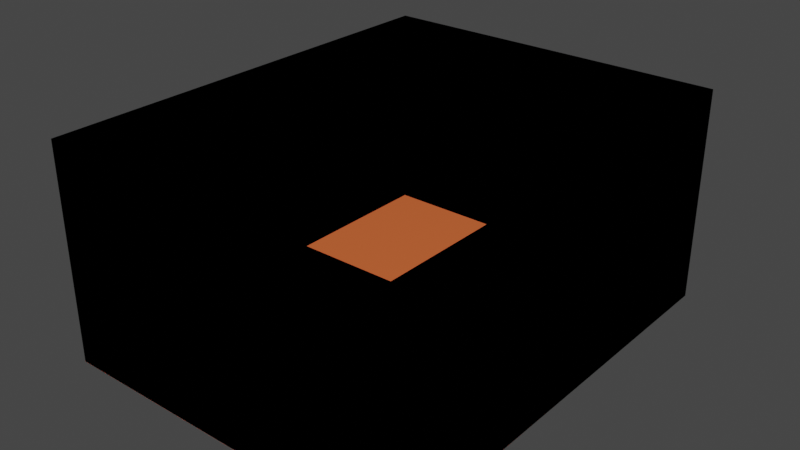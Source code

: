 # Source: room.blend  (saved by Blender 2.82.7; exported with 4.5.12 LTS)
import bpy
from mathutils import Matrix  # noqa: F401  (used for matrix-valued properties, if any)

bpy.ops.wm.read_factory_settings(use_empty=True)
scene = bpy.context.scene
scene.name = 'Scene'

# ---- collections
col_collection = bpy.data.collections.new('Collection'); scene.collection.children.link(col_collection)

# ---- images (referenced by path relative to the original .blend; pixels are not part of the script)
import os
ASSET_DIR = os.environ.get("B2B_ASSET_DIR", "")  # directory of the original .blend (textures are referenced by path, not embedded)
HERE = os.path.dirname(os.path.abspath(__file__))  # packed textures are extracted next to this script under _unpacked/

def load_image(name, relpath, width, height, colorspace="sRGB"):
    """Load a texture the original file referenced (path relative to the .blend, or extracted next to this script)."""
    p = next((c for c in (os.path.join(HERE, relpath), os.path.join(ASSET_DIR, relpath)) if relpath and os.path.exists(c)), "")
    if p:
        img = bpy.data.images.load(p, check_existing=True)
        img.name = name
    else:  # same state as the original file: an image datablock whose file is absent (Cycles renders it pink)
        img = bpy.data.images.new(name, width, height)
        img.source = "FILE"
        img.filepath = "//" + (relpath or name)
    img.colorspace_settings.name = colorspace
    return img
img_woodflooring_generator_v1_2_diffuse_tif = load_image('WoodFlooring_Generator_v1_2_Diffuse.tif', 'WoodFlooring_Generator_v1_2_Diffuse.tif', 1024, 1024, 'sRGB')
img_woodflooring_generator_v1_2_roughness_tif = load_image('WoodFlooring_Generator_v1_2_Roughness.tif', 'WoodFlooring_Generator_v1_2_Roughness.tif', 1024, 1024, 'sRGB')
img_brickspaintedwhite001_col_3k_jpg = load_image('BricksPaintedWhite001_COL_3K.jpg', 'BricksPaintedWhite001_COL_3K.jpg', 1024, 1024, 'sRGB')

# ---- materials (node trees are filled in below, after node groups)
mat_base = bpy.data.materials.new('base')
mat_base.use_transparent_shadow = False
mat_brickspaintedwhite001_3k = bpy.data.materials.new('BricksPaintedWhite001_3K')
mat_brickspaintedwhite001_3k.displacement_method = 'BOTH'
mat_brickspaintedwhite001_3k.use_transparent_shadow = False
mat_floor = bpy.data.materials.new('floor')
mat_floor.alpha_threshold = 0.0
mat_floor.use_transparent_shadow = False
mat_floor.line_color = (0.0, 0.0, 0.0, 1.0)

# ---- material node trees
mat_base.use_nodes = True; mat_base.node_tree.nodes.clear()
_N = mat_base.node_tree.nodes; _L = mat_base.node_tree.links
n0 = _N.new('ShaderNodeBsdfPrincipled'); n0.name = 'Principled BSDF'; n0.location = (10, 300)
n0.distribution = 'GGX'
n0.subsurface_method = 'BURLEY'
n0.inputs[3].default_value = 1.45
n0.inputs[27].default_value = (0.0, 0.0, 0.0, 1.0)
n0.inputs[28].default_value = 1.0
n1 = _N.new('ShaderNodeTexImage'); n1.name = 'Image Texture'; n1.location = (-585, 385)
n1.image = img_woodflooring_generator_v1_2_diffuse_tif
n2 = _N.new('ShaderNodeTexImage'); n2.name = 'Image Texture.001'; n2.location = (-582, 100)
n2.image = img_woodflooring_generator_v1_2_roughness_tif
n3 = _N.new('ShaderNodeOutputMaterial'); n3.name = 'Material Output'; n3.location = (415, 330)
_L.new(n0.outputs[0], n3.inputs[0])
_L.new(n1.outputs[0], n0.inputs[0])
_L.new(n2.outputs[0], n0.inputs[2])
n3.is_active_output = True
mat_brickspaintedwhite001_3k.use_nodes = True; mat_brickspaintedwhite001_3k.node_tree.nodes.clear()
_N = mat_brickspaintedwhite001_3k.node_tree.nodes; _L = mat_brickspaintedwhite001_3k.node_tree.links
n0 = _N.new('ShaderNodeBsdfPrincipled'); n0.name = 'Principled BSDF'; n0.location = (100, 200)
n0.distribution = 'GGX'
n0.subsurface_method = 'BURLEY'
n0.inputs[2].default_value = 0.0
n0.inputs[3].default_value = 1.45
n0.inputs[13].default_value = 0.0
n0.inputs[27].default_value = (0.0, 0.0, 0.0, 1.0)
n0.inputs[28].default_value = 1.0
n1 = _N.new('ShaderNodeOutputMaterial'); n1.name = 'Material Output'; n1.location = (600, 200)
n2 = _N.new('ShaderNodeTexImage'); n2.name = 'Image Texture'; n2.location = (-810, 225)
n2.image = img_brickspaintedwhite001_col_3k_jpg
n3 = _N.new('ShaderNodeValToRGB'); n3.name = 'ColorRamp'; n3.location = (-388, 185)
while len(n3.color_ramp.elements) > 1: n3.color_ramp.elements.remove(n3.color_ramp.elements[-1])
n3.color_ramp.elements[0].position = 0.4227; n3.color_ramp.elements[0].color = (0.0, 0.0, 0.0, 1.0)
_e = n3.color_ramp.elements.new(0.6591); _e.color = (1.0, 1.0, 1.0, 1.0)
_L.new(n0.outputs[0], n1.inputs[0])
_L.new(n2.outputs[0], n3.inputs[0])
_L.new(n3.outputs[0], n0.inputs[0])
n1.is_active_output = True
mat_floor.use_nodes = True; mat_floor.node_tree.nodes.clear()
_N = mat_floor.node_tree.nodes; _L = mat_floor.node_tree.links
n0 = _N.new('ShaderNodeOutputMaterial'); n0.name = 'Material Output'; n0.location = (300, 300)
n1 = _N.new('ShaderNodeBsdfPrincipled'); n1.name = 'Principled BSDF'; n1.location = (10, 300)
n1.distribution = 'GGX'
n1.subsurface_method = 'BURLEY'
n1.inputs[0].default_value = (0.8, 0.1508, 0.04594, 1.0)
n1.inputs[2].default_value = 0.4
n1.inputs[3].default_value = 1.45
n1.inputs[27].default_value = (0.0, 0.0, 0.0, 1.0)
n1.inputs[28].default_value = 1.0
_L.new(n1.outputs[0], n0.inputs[0])
n0.is_active_output = True

# ---- world
world_world = bpy.data.worlds.new('World'); scene.world = world_world
world_world.use_nodes = True; world_world.node_tree.nodes.clear()
_N = world_world.node_tree.nodes; _L = world_world.node_tree.links
n0 = _N.new('ShaderNodeOutputWorld'); n0.name = 'World Output'; n0.location = (300, 300)
n1 = _N.new('ShaderNodeBackground'); n1.name = 'Background'; n1.location = (10, 300)
n1.inputs[0].default_value = (0.05088, 0.05088, 0.05088, 1.0)
_L.new(n1.outputs[0], n0.inputs[0])
n0.is_active_output = True
world_world.color = (0.05088, 0.05088, 0.05088)
world_world.use_sun_shadow = False
world_world.sun_shadow_jitter_overblur = 0.0

# ---- meshes
me_cube = bpy.data.meshes.new('Cube')
me_cube.from_pydata([(2.0, 2.5, 2.4), (2.0, 2.5, 0.0), (2.0, -2.5, 2.4), (2.0, -2.5, 0.0), (-2.0, 2.5, 2.4), (-2.0, 2.5, 0.0), (-2.0, -2.5, 2.4), (-2.0, -2.5, 0.0)], [], [(3, 7, 6, 2), (7, 5, 4, 6), (1, 3, 2, 0), (5, 1, 0, 4), (5, 7, 3, 1)])
me_cube.polygons.foreach_set('material_index', [1, 1, 1, 1, 0])
_uv = me_cube.uv_layers.new(name='UVMap')
_uv.uv.foreach_set('vector', [0.6601, -0.1055, 1.941, -0.1055, 1.941, 0.6806, 0.6601, 0.6806, -0.9307, -0.09595, 0.6706, -0.09595, 0.6706, 0.6901, -0.9307, 0.6901, -0.9412, -0.09651, 0.6601, -0.09651, 0.6601, 0.6896, -0.9412, 0.6896, 1.941, 0.6896, 0.6601, 0.6896, 0.6601, -0.09651, 1.941, -0.09651, 2.523, 1.53, -1.572, 1.53, -1.572, -0.507, 2.523, -0.507])
me_cube.materials.append(mat_base)
me_cube.materials.append(mat_brickspaintedwhite001_3k)
me_cube.use_remesh_preserve_volume = False
me_cube.use_remesh_preserve_attributes = False
me_cube.use_mirror_vertex_groups = False
me_cube.update()
me_cube.normals_split_custom_set([tuple(v) for v in zip(*[iter([0.0, 1.0, 0.0, 0.0, 1.0, 0.0, 0.0, 1.0, 0.0, 0.0, 1.0, 0.0, 1.0, 0.0, 0.0, 1.0, 0.0, 0.0, 1.0, 0.0, 0.0, 1.0, 0.0, 0.0, -1.0, 0.0, 0.0, -1.0, 0.0, 0.0, -1.0, 0.0, 0.0, -1.0, 0.0, 0.0, 0.0, -1.0, 0.0, 0.0, -1.0, 0.0, 0.0, -1.0, 0.0, 0.0, -1.0, 0.0, 0.0, 0.0, 1.0, 0.0, 0.0, 1.0, 0.0, 0.0, 1.0, 0.0, 0.0, 1.0])] * 3)])
me_cube_001 = bpy.data.meshes.new('Cube.001')
me_cube_001.from_pydata([(2.0, 0.0, -2.5), (2.0, 0.0, 2.5), (-2.0, 0.0, -2.5), (-2.0, 0.0, 2.5)], [], [(3, 0, 2), (3, 1, 0)])
_uv = me_cube_001.uv_layers.new(name='UVMap')
_uv.uv.foreach_set('vector', [0.125, 0.75, 0.375, 0.5, 0.125, 0.5, 0.125, 0.75, 0.375, 0.75, 0.375, 0.5])
me_cube_001.materials.append(mat_floor)
me_cube_001.use_remesh_preserve_volume = False
me_cube_001.use_remesh_preserve_attributes = False
me_cube_001.use_mirror_vertex_groups = False
me_cube_001.update()

# ---- objects
ob_room = bpy.data.objects.new('room', me_cube)
ob_navmesh = bpy.data.objects.new('navMesh', me_cube_001)

# ---- transforms, parenting, visibility, modifiers, constraints
ob_room.location = (0.0, 0.0, 0.0)
ob_room.lock_rotations_4d = False
ob_room.empty_display_type = 'ARROWS'
ob_room.lineart.crease_threshold = 0.0
ob_navmesh.location = (0.0, 0.0, 0.0)
ob_navmesh.rotation_euler = (1.571, 0.0, 0.0)
ob_navmesh.lock_rotations_4d = False
ob_navmesh.empty_display_type = 'ARROWS'
ob_navmesh.lineart.crease_threshold = 0.0

# ---- collection membership
col_collection.objects.link(ob_room)
col_collection.objects.link(ob_navmesh)

# ---- scene / render settings (as saved in the file)
scene.frame_start = 1; scene.frame_end = 250; scene.frame_set(1)
scene.render.engine = 'BLENDER_EEVEE_NEXT'
scene.cycles.use_denoising = False
scene.cycles.samples = 128
scene.cycles.sampling_pattern = 'TABULATED_SOBOL'
scene.cycles.use_adaptive_sampling = False
scene.cycles.use_light_tree = False
scene.view_settings.view_transform = 'Filmic'
bpy.context.view_layer.update()

# ---- added for rendering (the .blend has no active camera and no usable light): camera, sun
cam_auto = bpy.data.cameras.new('AutoCamera')
cam_auto.lens = 50.0
cam_auto.sensor_width = 36.0
cam_auto.clip_end = 1000.0
ob_auto_camera = bpy.data.objects.new('AutoCamera', cam_auto)
scene.collection.objects.link(ob_auto_camera)
ob_auto_camera.location = (6.3268, -7.59217, 6.26144)
ob_auto_camera.rotation_euler = (1.09748, -7.21219e-08, 0.694738)
scene.camera = ob_auto_camera
light_auto_sun = bpy.data.lights.new('AutoSun', 'SUN')
light_auto_sun.energy = 3.0
light_auto_sun.angle = 0.0523599
ob_auto_sun = bpy.data.objects.new('AutoSun', light_auto_sun)
scene.collection.objects.link(ob_auto_sun)
ob_auto_sun.rotation_euler = (0.872665, 0.174533, 0.523599)
bpy.context.view_layer.update()
